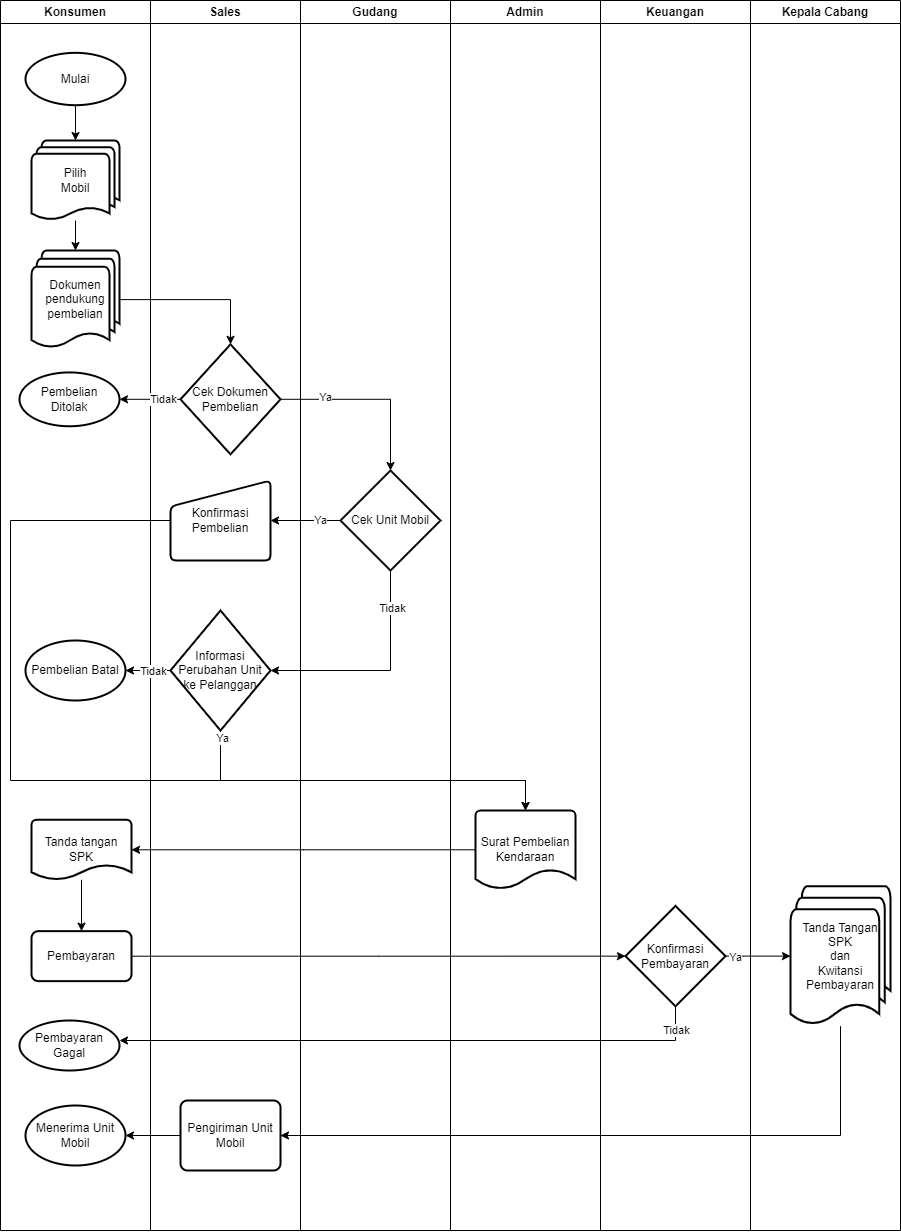

The diagram above was exported from draw.io. Its source (the exported page's mxGraphModel, read from the mxfile embedded in the PNG):
<mxGraphModel dx="1098" dy="828" grid="1" gridSize="10" guides="1" tooltips="1" connect="1" arrows="1" fold="1" page="1" pageScale="1" pageWidth="850" pageHeight="1100" math="0" shadow="0">
  <root>
    <mxCell id="0" />
    <mxCell id="1" parent="0" />
    <mxCell id="t-69o1MHCqIl80mw4w9l-7" value="" style="group" parent="1" vertex="1" connectable="0">
      <mxGeometry width="900" height="1230.0000000000005" as="geometry" />
    </mxCell>
    <mxCell id="GPQWCcH9s8-luhAh25zX-3" value="Konsumen" style="swimlane;whiteSpace=wrap;html=1;container=0;" parent="t-69o1MHCqIl80mw4w9l-7" vertex="1">
      <mxGeometry width="150" height="1230.0000000000005" as="geometry" />
    </mxCell>
    <mxCell id="t-69o1MHCqIl80mw4w9l-19" style="edgeStyle=orthogonalEdgeStyle;rounded=0;orthogonalLoop=1;jettySize=auto;html=1;entryX=0.5;entryY=0;entryDx=0;entryDy=0;entryPerimeter=0;" parent="GPQWCcH9s8-luhAh25zX-3" source="t-69o1MHCqIl80mw4w9l-2" target="t-69o1MHCqIl80mw4w9l-5" edge="1">
      <mxGeometry relative="1" as="geometry" />
    </mxCell>
    <mxCell id="t-69o1MHCqIl80mw4w9l-2" value="Mulai" style="strokeWidth=2;html=1;shape=mxgraph.flowchart.start_2;whiteSpace=wrap;" parent="GPQWCcH9s8-luhAh25zX-3" vertex="1">
      <mxGeometry x="25" y="52.340425531914896" width="100" height="52.340425531914896" as="geometry" />
    </mxCell>
    <mxCell id="t-69o1MHCqIl80mw4w9l-5" value="Pilih&lt;br&gt;Mobil" style="strokeWidth=2;html=1;shape=mxgraph.flowchart.multi-document;whiteSpace=wrap;" parent="GPQWCcH9s8-luhAh25zX-3" vertex="1">
      <mxGeometry x="31" y="140" width="88" height="80" as="geometry" />
    </mxCell>
    <mxCell id="t-69o1MHCqIl80mw4w9l-17" value="Dokumen pendukung pembelian" style="strokeWidth=2;html=1;shape=mxgraph.flowchart.multi-document;whiteSpace=wrap;" parent="GPQWCcH9s8-luhAh25zX-3" vertex="1">
      <mxGeometry x="31" y="249.99744680851063" width="88" height="98.13829787234042" as="geometry" />
    </mxCell>
    <mxCell id="t-69o1MHCqIl80mw4w9l-18" value="" style="edgeStyle=orthogonalEdgeStyle;rounded=0;orthogonalLoop=1;jettySize=auto;html=1;" parent="GPQWCcH9s8-luhAh25zX-3" source="t-69o1MHCqIl80mw4w9l-5" target="t-69o1MHCqIl80mw4w9l-17" edge="1">
      <mxGeometry relative="1" as="geometry" />
    </mxCell>
    <mxCell id="t-69o1MHCqIl80mw4w9l-33" value="Pembelian &lt;br&gt;Ditolak" style="strokeWidth=2;html=1;shape=mxgraph.flowchart.start_1;whiteSpace=wrap;" parent="GPQWCcH9s8-luhAh25zX-3" vertex="1">
      <mxGeometry x="19" y="371.92" width="100" height="53.83" as="geometry" />
    </mxCell>
    <mxCell id="t-69o1MHCqIl80mw4w9l-92" value="Pembelian Batal" style="strokeWidth=2;html=1;shape=mxgraph.flowchart.start_1;whiteSpace=wrap;" parent="GPQWCcH9s8-luhAh25zX-3" vertex="1">
      <mxGeometry x="25" y="640" width="100" height="60" as="geometry" />
    </mxCell>
    <mxCell id="t-69o1MHCqIl80mw4w9l-107" value="Pembayaran" style="rounded=1;whiteSpace=wrap;html=1;absoluteArcSize=1;arcSize=14;strokeWidth=2;" parent="GPQWCcH9s8-luhAh25zX-3" vertex="1">
      <mxGeometry x="31" y="930.65" width="100" height="50" as="geometry" />
    </mxCell>
    <mxCell id="t-69o1MHCqIl80mw4w9l-111" value="Pembayaran Gagal" style="strokeWidth=2;html=1;shape=mxgraph.flowchart.start_1;whiteSpace=wrap;" parent="GPQWCcH9s8-luhAh25zX-3" vertex="1">
      <mxGeometry x="19" y="1020" width="100" height="50" as="geometry" />
    </mxCell>
    <mxCell id="t-69o1MHCqIl80mw4w9l-116" value="Menerima Unit Mobil" style="strokeWidth=2;html=1;shape=mxgraph.flowchart.start_1;whiteSpace=wrap;" parent="GPQWCcH9s8-luhAh25zX-3" vertex="1">
      <mxGeometry x="25" y="1105" width="100" height="60" as="geometry" />
    </mxCell>
    <mxCell id="t-69o1MHCqIl80mw4w9l-105" value="Tanda tangan SPK" style="strokeWidth=2;html=1;shape=mxgraph.flowchart.document2;whiteSpace=wrap;size=0.25;" parent="GPQWCcH9s8-luhAh25zX-3" vertex="1">
      <mxGeometry x="31" y="819.2514893617017" width="100" height="60" as="geometry" />
    </mxCell>
    <mxCell id="t-69o1MHCqIl80mw4w9l-106" style="edgeStyle=orthogonalEdgeStyle;rounded=0;orthogonalLoop=1;jettySize=auto;html=1;" parent="GPQWCcH9s8-luhAh25zX-3" source="t-69o1MHCqIl80mw4w9l-105" target="t-69o1MHCqIl80mw4w9l-107" edge="1">
      <mxGeometry relative="1" as="geometry">
        <mxPoint x="90" y="920" as="targetPoint" />
      </mxGeometry>
    </mxCell>
    <mxCell id="GPQWCcH9s8-luhAh25zX-4" value="Sales" style="swimlane;whiteSpace=wrap;html=1;container=0;" parent="t-69o1MHCqIl80mw4w9l-7" vertex="1">
      <mxGeometry x="150" width="150" height="1230.0000000000005" as="geometry" />
    </mxCell>
    <mxCell id="t-69o1MHCqIl80mw4w9l-31" value="Cek Dokumen Pembelian" style="strokeWidth=2;html=1;shape=mxgraph.flowchart.decision;whiteSpace=wrap;" parent="GPQWCcH9s8-luhAh25zX-4" vertex="1">
      <mxGeometry x="30" y="343.83" width="100" height="110" as="geometry" />
    </mxCell>
    <mxCell id="t-69o1MHCqIl80mw4w9l-43" value="Konfirmasi Pembelian" style="html=1;strokeWidth=2;shape=manualInput;whiteSpace=wrap;rounded=1;size=26;arcSize=11;" parent="GPQWCcH9s8-luhAh25zX-4" vertex="1">
      <mxGeometry x="20" y="480" width="100" height="80" as="geometry" />
    </mxCell>
    <mxCell id="t-69o1MHCqIl80mw4w9l-90" value="Informasi Perubahan Unit ke Pelanggan" style="strokeWidth=2;html=1;shape=mxgraph.flowchart.decision;whiteSpace=wrap;" parent="GPQWCcH9s8-luhAh25zX-4" vertex="1">
      <mxGeometry x="20" y="610" width="100" height="120" as="geometry" />
    </mxCell>
    <mxCell id="t-69o1MHCqIl80mw4w9l-114" value="Pengiriman Unit Mobil" style="rounded=1;whiteSpace=wrap;html=1;absoluteArcSize=1;arcSize=14;strokeWidth=2;" parent="GPQWCcH9s8-luhAh25zX-4" vertex="1">
      <mxGeometry x="30" y="1100" width="100" height="70" as="geometry" />
    </mxCell>
    <mxCell id="t-69o1MHCqIl80mw4w9l-32" style="edgeStyle=orthogonalEdgeStyle;rounded=0;orthogonalLoop=1;jettySize=auto;html=1;" parent="t-69o1MHCqIl80mw4w9l-7" source="t-69o1MHCqIl80mw4w9l-31" target="t-69o1MHCqIl80mw4w9l-33" edge="1">
      <mxGeometry relative="1" as="geometry">
        <mxPoint x="80" y="536.4893617021277" as="targetPoint" />
      </mxGeometry>
    </mxCell>
    <mxCell id="t-69o1MHCqIl80mw4w9l-35" value="Tidak" style="edgeLabel;html=1;align=center;verticalAlign=middle;resizable=0;points=[];" parent="t-69o1MHCqIl80mw4w9l-32" vertex="1" connectable="0">
      <mxGeometry x="-0.4188" relative="1" as="geometry">
        <mxPoint as="offset" />
      </mxGeometry>
    </mxCell>
    <mxCell id="t-69o1MHCqIl80mw4w9l-37" style="edgeStyle=orthogonalEdgeStyle;rounded=0;orthogonalLoop=1;jettySize=auto;html=1;entryX=0.5;entryY=0;entryDx=0;entryDy=0;entryPerimeter=0;" parent="t-69o1MHCqIl80mw4w9l-7" source="t-69o1MHCqIl80mw4w9l-17" target="t-69o1MHCqIl80mw4w9l-31" edge="1">
      <mxGeometry relative="1" as="geometry" />
    </mxCell>
    <mxCell id="t-69o1MHCqIl80mw4w9l-64" value="Gudang" style="swimlane;whiteSpace=wrap;html=1;container=0;" parent="t-69o1MHCqIl80mw4w9l-7" vertex="1">
      <mxGeometry x="300" width="150" height="1230" as="geometry" />
    </mxCell>
    <mxCell id="t-69o1MHCqIl80mw4w9l-76" value="Cek Unit Mobil" style="strokeWidth=2;html=1;shape=mxgraph.flowchart.decision;whiteSpace=wrap;" parent="t-69o1MHCqIl80mw4w9l-64" vertex="1">
      <mxGeometry x="40" y="470" width="100" height="100" as="geometry" />
    </mxCell>
    <mxCell id="t-69o1MHCqIl80mw4w9l-25" value="Kepala Cabang" style="swimlane;whiteSpace=wrap;html=1;container=0;" parent="t-69o1MHCqIl80mw4w9l-7" vertex="1">
      <mxGeometry x="750" width="150" height="1230" as="geometry" />
    </mxCell>
    <mxCell id="t-69o1MHCqIl80mw4w9l-59" value="Tanda Tangan SPK &lt;br&gt;dan &lt;br&gt;Kwitansi Pembayaran" style="strokeWidth=2;html=1;shape=mxgraph.flowchart.multi-document;whiteSpace=wrap;" parent="t-69o1MHCqIl80mw4w9l-25" vertex="1">
      <mxGeometry x="40" y="885.6400000000001" width="100" height="140" as="geometry" />
    </mxCell>
    <mxCell id="GPQWCcH9s8-luhAh25zX-6" value="Keuangan" style="swimlane;whiteSpace=wrap;html=1;container=0;" parent="t-69o1MHCqIl80mw4w9l-7" vertex="1">
      <mxGeometry x="600" width="150" height="1230.0000000000005" as="geometry" />
    </mxCell>
    <mxCell id="t-69o1MHCqIl80mw4w9l-56" value="Konfirmasi Pembayaran" style="strokeWidth=2;html=1;shape=mxgraph.flowchart.decision;whiteSpace=wrap;" parent="GPQWCcH9s8-luhAh25zX-6" vertex="1">
      <mxGeometry x="25" y="905.4300000000001" width="100" height="100.43" as="geometry" />
    </mxCell>
    <mxCell id="t-69o1MHCqIl80mw4w9l-57" style="edgeStyle=orthogonalEdgeStyle;rounded=0;orthogonalLoop=1;jettySize=auto;html=1;" parent="t-69o1MHCqIl80mw4w9l-7" source="t-69o1MHCqIl80mw4w9l-56" target="t-69o1MHCqIl80mw4w9l-59" edge="1">
      <mxGeometry relative="1" as="geometry">
        <mxPoint x="510" y="590" as="targetPoint" />
      </mxGeometry>
    </mxCell>
    <mxCell id="t-69o1MHCqIl80mw4w9l-63" value="Ya" style="edgeLabel;html=1;align=center;verticalAlign=middle;resizable=0;points=[];" parent="t-69o1MHCqIl80mw4w9l-57" vertex="1" connectable="0">
      <mxGeometry x="-0.7366" y="-1" relative="1" as="geometry">
        <mxPoint as="offset" />
      </mxGeometry>
    </mxCell>
    <mxCell id="GPQWCcH9s8-luhAh25zX-5" value="Admin" style="swimlane;whiteSpace=wrap;html=1;container=0;" parent="t-69o1MHCqIl80mw4w9l-7" vertex="1">
      <mxGeometry x="450" width="150" height="1230.0000000000005" as="geometry" />
    </mxCell>
    <mxCell id="t-69o1MHCqIl80mw4w9l-45" value="Surat Pembelian Kendaraan" style="strokeWidth=2;html=1;shape=mxgraph.flowchart.document2;whiteSpace=wrap;size=0.25;" parent="GPQWCcH9s8-luhAh25zX-5" vertex="1">
      <mxGeometry x="25" y="809.9961702127662" width="100" height="78.51063829787235" as="geometry" />
    </mxCell>
    <mxCell id="t-69o1MHCqIl80mw4w9l-75" style="edgeStyle=orthogonalEdgeStyle;rounded=0;orthogonalLoop=1;jettySize=auto;html=1;" parent="t-69o1MHCqIl80mw4w9l-7" source="t-69o1MHCqIl80mw4w9l-31" target="t-69o1MHCqIl80mw4w9l-76" edge="1">
      <mxGeometry relative="1" as="geometry">
        <mxPoint x="340" y="385" as="targetPoint" />
      </mxGeometry>
    </mxCell>
    <mxCell id="t-69o1MHCqIl80mw4w9l-81" value="Ya" style="edgeLabel;html=1;align=center;verticalAlign=middle;resizable=0;points=[];" parent="t-69o1MHCqIl80mw4w9l-75" vertex="1" connectable="0">
      <mxGeometry x="-0.5097" y="2" relative="1" as="geometry">
        <mxPoint as="offset" />
      </mxGeometry>
    </mxCell>
    <mxCell id="t-69o1MHCqIl80mw4w9l-80" style="edgeStyle=orthogonalEdgeStyle;rounded=0;orthogonalLoop=1;jettySize=auto;html=1;" parent="t-69o1MHCqIl80mw4w9l-7" source="t-69o1MHCqIl80mw4w9l-76" target="t-69o1MHCqIl80mw4w9l-43" edge="1">
      <mxGeometry relative="1" as="geometry" />
    </mxCell>
    <mxCell id="t-69o1MHCqIl80mw4w9l-82" value="Ya" style="edgeLabel;html=1;align=center;verticalAlign=middle;resizable=0;points=[];" parent="t-69o1MHCqIl80mw4w9l-80" vertex="1" connectable="0">
      <mxGeometry x="-0.3859" y="-1" relative="1" as="geometry">
        <mxPoint as="offset" />
      </mxGeometry>
    </mxCell>
    <mxCell id="t-69o1MHCqIl80mw4w9l-89" style="edgeStyle=orthogonalEdgeStyle;rounded=0;orthogonalLoop=1;jettySize=auto;html=1;entryX=1;entryY=0.5;entryDx=0;entryDy=0;entryPerimeter=0;" parent="t-69o1MHCqIl80mw4w9l-7" source="t-69o1MHCqIl80mw4w9l-76" target="t-69o1MHCqIl80mw4w9l-90" edge="1">
      <mxGeometry relative="1" as="geometry">
        <mxPoint x="350" y="740" as="targetPoint" />
        <Array as="points">
          <mxPoint x="390" y="670" />
        </Array>
      </mxGeometry>
    </mxCell>
    <mxCell id="t-69o1MHCqIl80mw4w9l-95" value="Tidak" style="edgeLabel;html=1;align=center;verticalAlign=middle;resizable=0;points=[];" parent="t-69o1MHCqIl80mw4w9l-89" vertex="1" connectable="0">
      <mxGeometry x="-0.6641" y="1" relative="1" as="geometry">
        <mxPoint as="offset" />
      </mxGeometry>
    </mxCell>
    <mxCell id="t-69o1MHCqIl80mw4w9l-91" style="edgeStyle=orthogonalEdgeStyle;rounded=0;orthogonalLoop=1;jettySize=auto;html=1;" parent="t-69o1MHCqIl80mw4w9l-7" source="t-69o1MHCqIl80mw4w9l-90" target="t-69o1MHCqIl80mw4w9l-92" edge="1">
      <mxGeometry relative="1" as="geometry">
        <mxPoint x="80" y="670" as="targetPoint" />
      </mxGeometry>
    </mxCell>
    <mxCell id="t-69o1MHCqIl80mw4w9l-93" value="Tidak" style="edgeLabel;html=1;align=center;verticalAlign=middle;resizable=0;points=[];" parent="t-69o1MHCqIl80mw4w9l-91" vertex="1" connectable="0">
      <mxGeometry x="-0.5552" y="-1" relative="1" as="geometry">
        <mxPoint x="-8" y="1" as="offset" />
      </mxGeometry>
    </mxCell>
    <mxCell id="t-69o1MHCqIl80mw4w9l-100" style="edgeStyle=orthogonalEdgeStyle;rounded=0;orthogonalLoop=1;jettySize=auto;html=1;entryX=0.5;entryY=0;entryDx=0;entryDy=0;entryPerimeter=0;" parent="t-69o1MHCqIl80mw4w9l-7" source="t-69o1MHCqIl80mw4w9l-43" target="t-69o1MHCqIl80mw4w9l-45" edge="1">
      <mxGeometry relative="1" as="geometry">
        <Array as="points">
          <mxPoint x="10" y="520" />
          <mxPoint x="10" y="780" />
          <mxPoint x="525" y="780" />
        </Array>
      </mxGeometry>
    </mxCell>
    <mxCell id="t-69o1MHCqIl80mw4w9l-101" style="edgeStyle=orthogonalEdgeStyle;rounded=0;orthogonalLoop=1;jettySize=auto;html=1;" parent="t-69o1MHCqIl80mw4w9l-7" source="t-69o1MHCqIl80mw4w9l-90" target="t-69o1MHCqIl80mw4w9l-45" edge="1">
      <mxGeometry relative="1" as="geometry">
        <Array as="points">
          <mxPoint x="220" y="780" />
          <mxPoint x="525" y="780" />
        </Array>
      </mxGeometry>
    </mxCell>
    <mxCell id="t-69o1MHCqIl80mw4w9l-102" value="Ya" style="edgeLabel;html=1;align=center;verticalAlign=middle;resizable=0;points=[];" parent="t-69o1MHCqIl80mw4w9l-101" vertex="1" connectable="0">
      <mxGeometry x="-0.9635" y="1" relative="1" as="geometry">
        <mxPoint as="offset" />
      </mxGeometry>
    </mxCell>
    <mxCell id="t-69o1MHCqIl80mw4w9l-108" style="edgeStyle=orthogonalEdgeStyle;rounded=0;orthogonalLoop=1;jettySize=auto;html=1;entryX=0;entryY=0.5;entryDx=0;entryDy=0;entryPerimeter=0;" parent="t-69o1MHCqIl80mw4w9l-7" source="t-69o1MHCqIl80mw4w9l-107" target="t-69o1MHCqIl80mw4w9l-56" edge="1">
      <mxGeometry relative="1" as="geometry" />
    </mxCell>
    <mxCell id="t-69o1MHCqIl80mw4w9l-110" style="edgeStyle=orthogonalEdgeStyle;rounded=0;orthogonalLoop=1;jettySize=auto;html=1;" parent="t-69o1MHCqIl80mw4w9l-7" source="t-69o1MHCqIl80mw4w9l-56" target="t-69o1MHCqIl80mw4w9l-111" edge="1">
      <mxGeometry relative="1" as="geometry">
        <mxPoint x="490" y="1070" as="targetPoint" />
        <Array as="points">
          <mxPoint x="675" y="1040" />
        </Array>
      </mxGeometry>
    </mxCell>
    <mxCell id="t-69o1MHCqIl80mw4w9l-112" value="Tidak" style="edgeLabel;html=1;align=center;verticalAlign=middle;resizable=0;points=[];" parent="t-69o1MHCqIl80mw4w9l-110" vertex="1" connectable="0">
      <mxGeometry x="-0.9192" relative="1" as="geometry">
        <mxPoint as="offset" />
      </mxGeometry>
    </mxCell>
    <mxCell id="t-69o1MHCqIl80mw4w9l-113" style="edgeStyle=orthogonalEdgeStyle;rounded=0;orthogonalLoop=1;jettySize=auto;html=1;" parent="t-69o1MHCqIl80mw4w9l-7" source="t-69o1MHCqIl80mw4w9l-59" target="t-69o1MHCqIl80mw4w9l-114" edge="1">
      <mxGeometry relative="1" as="geometry">
        <mxPoint x="235" y="1080" as="targetPoint" />
        <Array as="points">
          <mxPoint x="840" y="1135" />
        </Array>
      </mxGeometry>
    </mxCell>
    <mxCell id="t-69o1MHCqIl80mw4w9l-115" style="edgeStyle=orthogonalEdgeStyle;rounded=0;orthogonalLoop=1;jettySize=auto;html=1;" parent="t-69o1MHCqIl80mw4w9l-7" source="t-69o1MHCqIl80mw4w9l-114" target="t-69o1MHCqIl80mw4w9l-116" edge="1">
      <mxGeometry relative="1" as="geometry">
        <mxPoint x="90" y="1135" as="targetPoint" />
      </mxGeometry>
    </mxCell>
    <mxCell id="t-69o1MHCqIl80mw4w9l-104" style="edgeStyle=orthogonalEdgeStyle;rounded=0;orthogonalLoop=1;jettySize=auto;html=1;" parent="t-69o1MHCqIl80mw4w9l-7" source="t-69o1MHCqIl80mw4w9l-45" target="t-69o1MHCqIl80mw4w9l-105" edge="1">
      <mxGeometry relative="1" as="geometry">
        <mxPoint x="90" y="829.2514893617017" as="targetPoint" />
      </mxGeometry>
    </mxCell>
  </root>
</mxGraphModel>